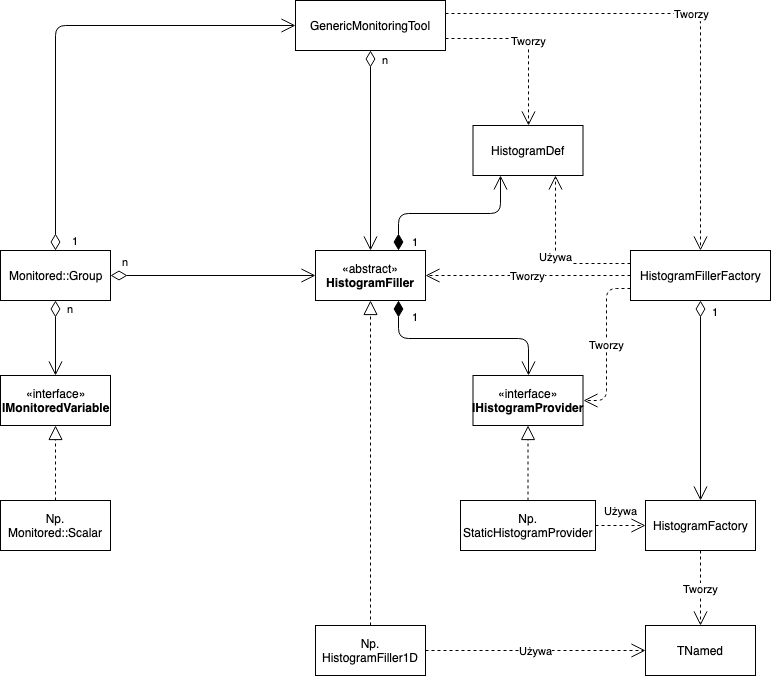

The diagram above was exported from draw.io. Its source (the exported page's mxGraphModel, read from the mxfile embedded in the PNG):
<mxGraphModel dx="946" dy="567" grid="1" gridSize="10" guides="1" tooltips="1" connect="1" arrows="1" fold="1" page="1" pageScale="1" pageWidth="827" pageHeight="1169" math="0" shadow="0">
  <root>
    <mxCell id="0" />
    <mxCell id="1" parent="0" />
    <mxCell id="tc31Uk3gdjUGoFibY6hi-1" value="GenericMonitoringTool" style="html=1;" vertex="1" parent="1">
      <mxGeometry x="345" y="110" width="150" height="50" as="geometry" />
    </mxCell>
    <mxCell id="tc31Uk3gdjUGoFibY6hi-2" value="HistogramDef" style="html=1;" vertex="1" parent="1">
      <mxGeometry x="522.5" y="235" width="110" height="50" as="geometry" />
    </mxCell>
    <mxCell id="tc31Uk3gdjUGoFibY6hi-11" value="Tworzy" style="endArrow=open;endSize=12;dashed=1;html=1;exitX=1;exitY=0.25;exitDx=0;exitDy=0;edgeStyle=orthogonalEdgeStyle;entryX=0.5;entryY=0;entryDx=0;entryDy=0;" edge="1" parent="1" source="tc31Uk3gdjUGoFibY6hi-1" target="tc31Uk3gdjUGoFibY6hi-12">
      <mxGeometry width="160" relative="1" as="geometry">
        <mxPoint x="380" y="370" as="sourcePoint" />
        <mxPoint x="540" y="370" as="targetPoint" />
      </mxGeometry>
    </mxCell>
    <mxCell id="tc31Uk3gdjUGoFibY6hi-12" value="HistogramFillerFactory" style="html=1;" vertex="1" parent="1">
      <mxGeometry x="680" y="360" width="140" height="50" as="geometry" />
    </mxCell>
    <mxCell id="tc31Uk3gdjUGoFibY6hi-14" value="«abstract»&lt;br&gt;&lt;b&gt;HistogramFiller&lt;/b&gt;" style="html=1;" vertex="1" parent="1">
      <mxGeometry x="365" y="360" width="110" height="50" as="geometry" />
    </mxCell>
    <mxCell id="tc31Uk3gdjUGoFibY6hi-15" value="n" style="endArrow=open;html=1;endSize=12;startArrow=diamondThin;startSize=14;startFill=0;edgeStyle=orthogonalEdgeStyle;align=left;verticalAlign=bottom;exitX=0.5;exitY=1;exitDx=0;exitDy=0;" edge="1" parent="1" source="tc31Uk3gdjUGoFibY6hi-1" target="tc31Uk3gdjUGoFibY6hi-14">
      <mxGeometry x="-0.8182" y="10" relative="1" as="geometry">
        <mxPoint x="498" y="125" as="sourcePoint" />
        <mxPoint x="610" y="125" as="targetPoint" />
        <mxPoint as="offset" />
      </mxGeometry>
    </mxCell>
    <mxCell id="tc31Uk3gdjUGoFibY6hi-17" value="Monitored::Group" style="html=1;" vertex="1" parent="1">
      <mxGeometry x="50" y="360" width="110" height="50" as="geometry" />
    </mxCell>
    <mxCell id="tc31Uk3gdjUGoFibY6hi-19" value="«interface»&lt;br&gt;&lt;b&gt;IMonitoredVariable&lt;/b&gt;" style="html=1;" vertex="1" parent="1">
      <mxGeometry x="50" y="485" width="110" height="50" as="geometry" />
    </mxCell>
    <mxCell id="tc31Uk3gdjUGoFibY6hi-20" value="n" style="endArrow=open;html=1;endSize=12;startArrow=diamondThin;startSize=14;startFill=0;edgeStyle=orthogonalEdgeStyle;align=left;verticalAlign=bottom;exitX=0.5;exitY=1;exitDx=0;exitDy=0;entryX=0.5;entryY=0;entryDx=0;entryDy=0;" edge="1" parent="1" source="tc31Uk3gdjUGoFibY6hi-17" target="tc31Uk3gdjUGoFibY6hi-19">
      <mxGeometry x="-0.5556" y="10" relative="1" as="geometry">
        <mxPoint x="215" y="580" as="sourcePoint" />
        <mxPoint x="375" y="580" as="targetPoint" />
        <mxPoint as="offset" />
      </mxGeometry>
    </mxCell>
    <mxCell id="tc31Uk3gdjUGoFibY6hi-25" value="1" style="endArrow=open;html=1;endSize=12;startArrow=diamondThin;startSize=14;startFill=0;edgeStyle=orthogonalEdgeStyle;align=left;verticalAlign=middle;exitX=0.5;exitY=0;exitDx=0;exitDy=0;entryX=0;entryY=0.5;entryDx=0;entryDy=0;labelPosition=right;verticalLabelPosition=middle;" edge="1" parent="1" source="tc31Uk3gdjUGoFibY6hi-17" target="tc31Uk3gdjUGoFibY6hi-1">
      <mxGeometry x="0.0323" y="-215" relative="1" as="geometry">
        <mxPoint x="290" y="320" as="sourcePoint" />
        <mxPoint x="450" y="320" as="targetPoint" />
        <mxPoint as="offset" />
      </mxGeometry>
    </mxCell>
    <mxCell id="tc31Uk3gdjUGoFibY6hi-27" value="HistogramFactory" style="html=1;" vertex="1" parent="1">
      <mxGeometry x="695" y="610" width="110" height="50" as="geometry" />
    </mxCell>
    <mxCell id="tc31Uk3gdjUGoFibY6hi-29" value="«interface»&lt;br&gt;&lt;b&gt;IHistogramProvider&lt;/b&gt;" style="html=1;" vertex="1" parent="1">
      <mxGeometry x="522.5" y="485" width="110" height="50" as="geometry" />
    </mxCell>
    <mxCell id="tc31Uk3gdjUGoFibY6hi-30" value="1" style="endArrow=open;html=1;endSize=12;startArrow=diamondThin;startSize=14;startFill=1;edgeStyle=orthogonalEdgeStyle;align=left;verticalAlign=bottom;exitX=0.75;exitY=1;exitDx=0;exitDy=0;entryX=0.5;entryY=0;entryDx=0;entryDy=0;" edge="1" parent="1" source="tc31Uk3gdjUGoFibY6hi-14" target="tc31Uk3gdjUGoFibY6hi-29">
      <mxGeometry x="-0.7605" y="12" relative="1" as="geometry">
        <mxPoint x="530" y="600" as="sourcePoint" />
        <mxPoint x="690" y="600" as="targetPoint" />
        <mxPoint as="offset" />
      </mxGeometry>
    </mxCell>
    <mxCell id="tc31Uk3gdjUGoFibY6hi-31" value="1" style="endArrow=open;html=1;endSize=12;startArrow=diamondThin;startSize=14;startFill=1;edgeStyle=orthogonalEdgeStyle;align=left;verticalAlign=bottom;exitX=0.75;exitY=0;exitDx=0;exitDy=0;entryX=0.25;entryY=1;entryDx=0;entryDy=0;" edge="1" parent="1" source="tc31Uk3gdjUGoFibY6hi-14" target="tc31Uk3gdjUGoFibY6hi-2">
      <mxGeometry x="-0.4463" y="-37" relative="1" as="geometry">
        <mxPoint x="420" y="470" as="sourcePoint" />
        <mxPoint x="580" y="470" as="targetPoint" />
        <mxPoint as="offset" />
      </mxGeometry>
    </mxCell>
    <mxCell id="tc31Uk3gdjUGoFibY6hi-34" value="TNamed" style="html=1;" vertex="1" parent="1">
      <mxGeometry x="695" y="735" width="110" height="50" as="geometry" />
    </mxCell>
    <mxCell id="tc31Uk3gdjUGoFibY6hi-35" value="1" style="endArrow=open;html=1;endSize=12;startArrow=diamondThin;startSize=14;startFill=0;edgeStyle=orthogonalEdgeStyle;align=left;verticalAlign=bottom;exitX=0.5;exitY=1;exitDx=0;exitDy=0;" edge="1" parent="1" source="tc31Uk3gdjUGoFibY6hi-12" target="tc31Uk3gdjUGoFibY6hi-27">
      <mxGeometry x="-0.8" y="10" relative="1" as="geometry">
        <mxPoint x="710" y="440" as="sourcePoint" />
        <mxPoint x="870" y="440" as="targetPoint" />
        <mxPoint as="offset" />
      </mxGeometry>
    </mxCell>
    <mxCell id="tc31Uk3gdjUGoFibY6hi-39" value="Tworzy" style="endArrow=open;endSize=12;dashed=1;html=1;exitX=0.5;exitY=1;exitDx=0;exitDy=0;entryX=0.5;entryY=0;entryDx=0;entryDy=0;edgeStyle=orthogonalEdgeStyle;" edge="1" parent="1" source="tc31Uk3gdjUGoFibY6hi-27" target="tc31Uk3gdjUGoFibY6hi-34">
      <mxGeometry width="160" relative="1" as="geometry">
        <mxPoint x="700" y="670" as="sourcePoint" />
        <mxPoint x="860" y="670" as="targetPoint" />
      </mxGeometry>
    </mxCell>
    <mxCell id="tc31Uk3gdjUGoFibY6hi-40" value="Tworzy" style="endArrow=open;endSize=12;dashed=1;html=1;exitX=0;exitY=0.5;exitDx=0;exitDy=0;entryX=1;entryY=0.5;entryDx=0;entryDy=0;edgeStyle=orthogonalEdgeStyle;" edge="1" parent="1" source="tc31Uk3gdjUGoFibY6hi-12" target="tc31Uk3gdjUGoFibY6hi-14">
      <mxGeometry width="160" relative="1" as="geometry">
        <mxPoint x="570" y="440" as="sourcePoint" />
        <mxPoint x="730" y="440" as="targetPoint" />
      </mxGeometry>
    </mxCell>
    <mxCell id="tc31Uk3gdjUGoFibY6hi-41" value="Tworzy" style="endArrow=open;endSize=12;dashed=1;html=1;exitX=0;exitY=0.75;exitDx=0;exitDy=0;entryX=1;entryY=0.5;entryDx=0;entryDy=0;edgeStyle=orthogonalEdgeStyle;" edge="1" parent="1" source="tc31Uk3gdjUGoFibY6hi-12" target="tc31Uk3gdjUGoFibY6hi-29">
      <mxGeometry width="160" relative="1" as="geometry">
        <mxPoint x="590" y="520" as="sourcePoint" />
        <mxPoint x="750" y="520" as="targetPoint" />
      </mxGeometry>
    </mxCell>
    <mxCell id="tc31Uk3gdjUGoFibY6hi-42" value="Tworzy" style="endArrow=open;endSize=12;dashed=1;html=1;exitX=1;exitY=0.75;exitDx=0;exitDy=0;entryX=0.5;entryY=0;entryDx=0;entryDy=0;edgeStyle=orthogonalEdgeStyle;" edge="1" parent="1" source="tc31Uk3gdjUGoFibY6hi-1" target="tc31Uk3gdjUGoFibY6hi-2">
      <mxGeometry width="160" relative="1" as="geometry">
        <mxPoint x="530" y="180" as="sourcePoint" />
        <mxPoint x="690" y="180" as="targetPoint" />
      </mxGeometry>
    </mxCell>
    <mxCell id="tc31Uk3gdjUGoFibY6hi-43" value="Używa" style="endArrow=open;endSize=12;dashed=1;html=1;exitX=0;exitY=0.25;exitDx=0;exitDy=0;entryX=0.75;entryY=1;entryDx=0;entryDy=0;edgeStyle=orthogonalEdgeStyle;" edge="1" parent="1" source="tc31Uk3gdjUGoFibY6hi-12" target="tc31Uk3gdjUGoFibY6hi-2">
      <mxGeometry width="160" relative="1" as="geometry">
        <mxPoint x="700" y="290" as="sourcePoint" />
        <mxPoint x="860" y="290" as="targetPoint" />
      </mxGeometry>
    </mxCell>
    <mxCell id="tc31Uk3gdjUGoFibY6hi-44" value="Np.&lt;br&gt;StaticHistogramProvider" style="html=1;" vertex="1" parent="1">
      <mxGeometry x="510" y="610" width="135" height="50" as="geometry" />
    </mxCell>
    <mxCell id="tc31Uk3gdjUGoFibY6hi-46" value="" style="endArrow=block;dashed=1;endFill=0;endSize=12;html=1;entryX=0.5;entryY=1;entryDx=0;entryDy=0;exitX=0.5;exitY=0;exitDx=0;exitDy=0;" edge="1" parent="1" source="tc31Uk3gdjUGoFibY6hi-44" target="tc31Uk3gdjUGoFibY6hi-29">
      <mxGeometry width="160" relative="1" as="geometry">
        <mxPoint x="260" y="620" as="sourcePoint" />
        <mxPoint x="420" y="620" as="targetPoint" />
      </mxGeometry>
    </mxCell>
    <mxCell id="tc31Uk3gdjUGoFibY6hi-47" value="Używa" style="endArrow=open;endSize=12;dashed=1;html=1;exitX=1;exitY=0.5;exitDx=0;exitDy=0;entryX=0;entryY=0.5;entryDx=0;entryDy=0;edgeStyle=orthogonalEdgeStyle;" edge="1" parent="1" source="tc31Uk3gdjUGoFibY6hi-44" target="tc31Uk3gdjUGoFibY6hi-27">
      <mxGeometry y="15" width="160" relative="1" as="geometry">
        <mxPoint x="530" y="690" as="sourcePoint" />
        <mxPoint x="690" y="690" as="targetPoint" />
        <mxPoint as="offset" />
      </mxGeometry>
    </mxCell>
    <mxCell id="tc31Uk3gdjUGoFibY6hi-48" value="Np.&lt;br&gt;HistogramFiller1D" style="html=1;" vertex="1" parent="1">
      <mxGeometry x="365" y="735" width="110" height="50" as="geometry" />
    </mxCell>
    <mxCell id="tc31Uk3gdjUGoFibY6hi-49" value="" style="endArrow=block;dashed=1;endFill=0;endSize=12;html=1;exitX=0.5;exitY=0;exitDx=0;exitDy=0;entryX=0.5;entryY=1;entryDx=0;entryDy=0;" edge="1" parent="1" source="tc31Uk3gdjUGoFibY6hi-48" target="tc31Uk3gdjUGoFibY6hi-14">
      <mxGeometry width="160" relative="1" as="geometry">
        <mxPoint x="260" y="620" as="sourcePoint" />
        <mxPoint x="390" y="440" as="targetPoint" />
      </mxGeometry>
    </mxCell>
    <mxCell id="tc31Uk3gdjUGoFibY6hi-50" value="Używa" style="endArrow=open;endSize=12;dashed=1;html=1;exitX=1;exitY=0.5;exitDx=0;exitDy=0;entryX=0;entryY=0.5;entryDx=0;entryDy=0;edgeStyle=orthogonalEdgeStyle;" edge="1" parent="1" source="tc31Uk3gdjUGoFibY6hi-48" target="tc31Uk3gdjUGoFibY6hi-34">
      <mxGeometry width="160" relative="1" as="geometry">
        <mxPoint x="410" y="760" as="sourcePoint" />
        <mxPoint x="570" y="760" as="targetPoint" />
      </mxGeometry>
    </mxCell>
    <mxCell id="tc31Uk3gdjUGoFibY6hi-51" value="Np.&lt;br&gt;Monitored::Scalar" style="html=1;" vertex="1" parent="1">
      <mxGeometry x="50" y="610" width="110" height="50" as="geometry" />
    </mxCell>
    <mxCell id="tc31Uk3gdjUGoFibY6hi-52" value="" style="endArrow=block;dashed=1;endFill=0;endSize=12;html=1;entryX=0.5;entryY=1;entryDx=0;entryDy=0;exitX=0.5;exitY=0;exitDx=0;exitDy=0;" edge="1" parent="1" source="tc31Uk3gdjUGoFibY6hi-51" target="tc31Uk3gdjUGoFibY6hi-19">
      <mxGeometry width="160" relative="1" as="geometry">
        <mxPoint x="5" y="580" as="sourcePoint" />
        <mxPoint x="165" y="580" as="targetPoint" />
      </mxGeometry>
    </mxCell>
    <mxCell id="tc31Uk3gdjUGoFibY6hi-57" value="n" style="endArrow=open;html=1;endSize=12;startArrow=diamondThin;startSize=14;startFill=0;edgeStyle=orthogonalEdgeStyle;align=left;verticalAlign=bottom;exitX=1;exitY=0.5;exitDx=0;exitDy=0;entryX=0;entryY=0.5;entryDx=0;entryDy=0;" edge="1" parent="1" source="tc31Uk3gdjUGoFibY6hi-17" target="tc31Uk3gdjUGoFibY6hi-14">
      <mxGeometry x="-0.9024" y="5" relative="1" as="geometry">
        <mxPoint x="230" y="410" as="sourcePoint" />
        <mxPoint x="390" y="410" as="targetPoint" />
        <mxPoint as="offset" />
      </mxGeometry>
    </mxCell>
  </root>
</mxGraphModel>